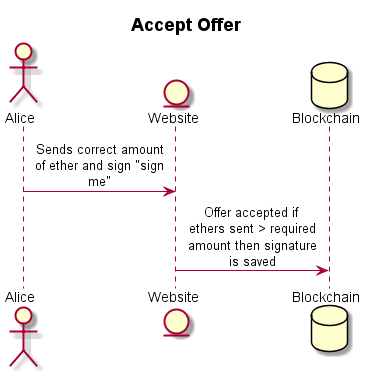

The diagram above was rendered by PlantUML. Its source (embedded in the PNG):
@startuml acceptOffer
title **Accept Offer**
skinparam sequenceMessageAlign center
skinparam maxMessageSize 130
actor Alice
entity Website
database Blockchain

Alice -> Website: Sends correct amount of ether and sign "sign me"
Website -> Blockchain: Offer accepted if ethers sent > required amount then signature is saved

@enduml